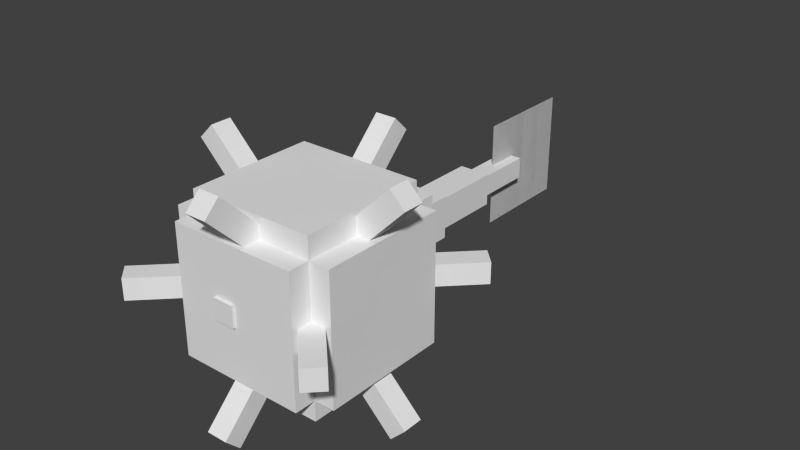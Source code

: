 # Source: guardian_guardian_elder.blend  (saved by Blender 2.76.0; exported with 4.5.12 LTS)
import bpy
from mathutils import Matrix  # noqa: F401  (used for matrix-valued properties, if any)

bpy.ops.wm.read_factory_settings(use_empty=True)
scene = bpy.context.scene
scene.name = 'Scene'

# ---- collections
col_collection_1 = bpy.data.collections.new('Collection 1'); scene.collection.children.link(col_collection_1)

# ---- world
world_world = bpy.data.worlds.new('World'); scene.world = world_world
world_world.color = (0.05088, 0.05088, 0.05088)
world_world.use_sun_shadow = False
world_world.sun_shadow_jitter_overblur = 0.0
world_world.cycles.sampling_method = 'MANUAL'
world_world.cycles.sample_map_resolution = 256

# ---- meshes
me_plane_001 = bpy.data.meshes.new('Plane.001')
me_plane_001.from_pydata([(5.96e-08, 1.0, -1.0), (-5.96e-08, -1.0, -1.0), (5.96e-08, 1.0, 1.0), (-5.96e-08, -1.0, 1.0)], [], [(0, 2, 3, 1)])
_uv = me_plane_001.uv_layers.new(name='UVMap')
_uv.uv.foreach_set('vector', [0.3906, 0.4219, 0.3906, 0.5625, 0.5312, 0.5625, 0.5312, 0.4219])
me_plane_001.use_remesh_preserve_volume = False
me_plane_001.use_remesh_preserve_attributes = False
me_plane_001.use_mirror_vertex_groups = False
me_plane_001.update()
me_plane = bpy.data.meshes.new('Plane')
me_plane.from_pydata([(5.96e-08, 1.0, -1.0), (-5.96e-08, -1.0, -1.0), (5.96e-08, 1.0, 1.0), (-5.96e-08, -1.0, 1.0)], [], [(0, 1, 3, 2)])
_uv = me_plane.uv_layers.new(name='UVMap')
_uv.uv.foreach_set('vector', [0.3906, 0.4219, 0.5312, 0.4219, 0.5312, 0.5625, 0.3906, 0.5625])
me_plane.use_remesh_preserve_volume = False
me_plane.use_remesh_preserve_attributes = False
me_plane.use_mirror_vertex_groups = False
me_plane.update()
me_cube_020 = bpy.data.meshes.new('Cube.020')
me_cube_020.from_pydata([(-1.0, -1.0, -1.0), (-1.0, -1.0, 1.0), (-1.0, 1.0, -1.0), (-1.0, 1.0, 1.0), (1.0, -1.0, -1.0), (1.0, -1.0, 1.0), (1.0, 1.0, -1.0), (1.0, 1.0, 1.0)], [], [(0, 1, 3, 2), (2, 3, 7, 6), (6, 7, 5, 4), (4, 5, 1, 0), (2, 6, 4, 0), (7, 3, 1, 5)])
_uv = me_cube_020.uv_layers.new(name='UVMap')
_uv.uv.foreach_set('vector', [0.03125, 0.8281, 0.03125, 0.9688, 0.0, 0.9688, 0.0, 0.8281, 0.125, 0.8281, 0.125, 0.9688, 0.09375, 0.9688, 0.09375, 0.8281, 0.09375, 0.8281, 0.09375, 0.9688, 0.0625, 0.9688, 0.0625, 0.8281, 0.0625, 0.8281, 0.0625, 0.9688, 0.03125, 0.9688, 0.03125, 0.8281, 0.09375, 1.0, 0.0625, 1.0, 0.0625, 0.9688, 0.09375, 0.9688, 0.0625, 1.0, 0.03125, 1.0, 0.03125, 0.9688, 0.0625, 0.9688])
me_cube_020.use_remesh_preserve_volume = False
me_cube_020.use_remesh_preserve_attributes = False
me_cube_020.use_mirror_vertex_groups = False
me_cube_020.update()
me_cube_019 = bpy.data.meshes.new('Cube.019')
me_cube_019.from_pydata([(-1.0, -1.0, -1.0), (-1.0, -1.0, 1.0), (-1.0, 1.0, -1.0), (-1.0, 1.0, 1.0), (1.0, -1.0, -1.0), (1.0, -1.0, 1.0), (1.0, 1.0, -1.0), (1.0, 1.0, 1.0)], [], [(0, 1, 3, 2), (2, 3, 7, 6), (6, 7, 5, 4), (4, 5, 1, 0), (2, 6, 4, 0), (7, 3, 1, 5)])
_uv = me_cube_019.uv_layers.new(name='UVMap')
_uv.uv.foreach_set('vector', [0.03125, 0.8281, 0.03125, 0.9688, 0.0, 0.9688, 0.0, 0.8281, 0.125, 0.8281, 0.125, 0.9688, 0.09375, 0.9688, 0.09375, 0.8281, 0.09375, 0.8281, 0.09375, 0.9688, 0.0625, 0.9688, 0.0625, 0.8281, 0.0625, 0.8281, 0.0625, 0.9688, 0.03125, 0.9688, 0.03125, 0.8281, 0.09375, 1.0, 0.0625, 1.0, 0.0625, 0.9688, 0.09375, 0.9688, 0.0625, 1.0, 0.03125, 1.0, 0.03125, 0.9688, 0.0625, 0.9688])
me_cube_019.use_remesh_preserve_volume = False
me_cube_019.use_remesh_preserve_attributes = False
me_cube_019.use_mirror_vertex_groups = False
me_cube_019.update()
me_cube_018 = bpy.data.meshes.new('Cube.018')
me_cube_018.from_pydata([(-1.0, -1.0, -1.0), (-1.0, -1.0, 1.0), (-1.0, 1.0, -1.0), (-1.0, 1.0, 1.0), (1.0, -1.0, -1.0), (1.0, -1.0, 1.0), (1.0, 1.0, -1.0), (1.0, 1.0, 1.0)], [], [(0, 1, 3, 2), (2, 3, 7, 6), (6, 7, 5, 4), (4, 5, 1, 0), (2, 6, 4, 0), (7, 3, 1, 5)])
_uv = me_cube_018.uv_layers.new(name='UVMap')
_uv.uv.foreach_set('vector', [0.03125, 0.8281, 0.03125, 0.9688, 0.0, 0.9688, 0.0, 0.8281, 0.125, 0.8281, 0.125, 0.9688, 0.09375, 0.9688, 0.09375, 0.8281, 0.09375, 0.8281, 0.09375, 0.9688, 0.0625, 0.9688, 0.0625, 0.8281, 0.0625, 0.8281, 0.0625, 0.9688, 0.03125, 0.9688, 0.03125, 0.8281, 0.09375, 1.0, 0.0625, 1.0, 0.0625, 0.9688, 0.09375, 0.9688, 0.0625, 1.0, 0.03125, 1.0, 0.03125, 0.9688, 0.0625, 0.9688])
me_cube_018.use_remesh_preserve_volume = False
me_cube_018.use_remesh_preserve_attributes = False
me_cube_018.use_mirror_vertex_groups = False
me_cube_018.update()
me_cube_017 = bpy.data.meshes.new('Cube.017')
me_cube_017.from_pydata([(-1.0, -1.0, -1.0), (-1.0, -1.0, 1.0), (-1.0, 1.0, -1.0), (-1.0, 1.0, 1.0), (1.0, -1.0, -1.0), (1.0, -1.0, 1.0), (1.0, 1.0, -1.0), (1.0, 1.0, 1.0)], [], [(0, 1, 3, 2), (2, 3, 7, 6), (6, 7, 5, 4), (4, 5, 1, 0), (2, 6, 4, 0), (7, 3, 1, 5)])
_uv = me_cube_017.uv_layers.new(name='UVMap')
_uv.uv.foreach_set('vector', [0.03125, 0.8281, 0.03125, 0.9688, 0.0, 0.9688, 0.0, 0.8281, 0.125, 0.8281, 0.125, 0.9688, 0.09375, 0.9688, 0.09375, 0.8281, 0.09375, 0.8281, 0.09375, 0.9688, 0.0625, 0.9688, 0.0625, 0.8281, 0.0625, 0.8281, 0.0625, 0.9688, 0.03125, 0.9688, 0.03125, 0.8281, 0.09375, 1.0, 0.0625, 1.0, 0.0625, 0.9688, 0.09375, 0.9688, 0.0625, 1.0, 0.03125, 1.0, 0.03125, 0.9688, 0.0625, 0.9688])
me_cube_017.use_remesh_preserve_volume = False
me_cube_017.use_remesh_preserve_attributes = False
me_cube_017.use_mirror_vertex_groups = False
me_cube_017.update()
me_cube_016 = bpy.data.meshes.new('Cube.016')
me_cube_016.from_pydata([(-1.0, -1.0, -1.0), (-1.0, -1.0, 1.0), (-1.0, 1.0, -1.0), (-1.0, 1.0, 1.0), (1.0, -1.0, -1.0), (1.0, -1.0, 1.0), (1.0, 1.0, -1.0), (1.0, 1.0, 1.0)], [], [(0, 1, 3, 2), (2, 3, 7, 6), (6, 7, 5, 4), (4, 5, 1, 0), (2, 6, 4, 0), (7, 3, 1, 5)])
_uv = me_cube_016.uv_layers.new(name='UVMap')
_uv.uv.foreach_set('vector', [0.03125, 0.8281, 0.03125, 0.9688, 0.0, 0.9688, 0.0, 0.8281, 0.125, 0.8281, 0.125, 0.9688, 0.09375, 0.9688, 0.09375, 0.8281, 0.09375, 0.8281, 0.09375, 0.9688, 0.0625, 0.9688, 0.0625, 0.8281, 0.0625, 0.8281, 0.0625, 0.9688, 0.03125, 0.9688, 0.03125, 0.8281, 0.09375, 1.0, 0.0625, 1.0, 0.0625, 0.9688, 0.09375, 0.9688, 0.0625, 1.0, 0.03125, 1.0, 0.03125, 0.9688, 0.0625, 0.9688])
me_cube_016.use_remesh_preserve_volume = False
me_cube_016.use_remesh_preserve_attributes = False
me_cube_016.use_mirror_vertex_groups = False
me_cube_016.update()
me_cube_015 = bpy.data.meshes.new('Cube.015')
me_cube_015.from_pydata([(-1.0, -1.0, -1.0), (-1.0, -1.0, 1.0), (-1.0, 1.0, -1.0), (-1.0, 1.0, 1.0), (1.0, -1.0, -1.0), (1.0, -1.0, 1.0), (1.0, 1.0, -1.0), (1.0, 1.0, 1.0)], [], [(0, 1, 3, 2), (2, 3, 7, 6), (6, 7, 5, 4), (4, 5, 1, 0), (2, 6, 4, 0), (7, 3, 1, 5)])
_uv = me_cube_015.uv_layers.new(name='UVMap')
_uv.uv.foreach_set('vector', [0.03125, 0.8281, 0.03125, 0.9688, 0.0, 0.9688, 0.0, 0.8281, 0.125, 0.8281, 0.125, 0.9688, 0.09375, 0.9688, 0.09375, 0.8281, 0.09375, 0.8281, 0.09375, 0.9688, 0.0625, 0.9688, 0.0625, 0.8281, 0.0625, 0.8281, 0.0625, 0.9688, 0.03125, 0.9688, 0.03125, 0.8281, 0.09375, 1.0, 0.0625, 1.0, 0.0625, 0.9688, 0.09375, 0.9688, 0.0625, 1.0, 0.03125, 1.0, 0.03125, 0.9688, 0.0625, 0.9688])
me_cube_015.use_remesh_preserve_volume = False
me_cube_015.use_remesh_preserve_attributes = False
me_cube_015.use_mirror_vertex_groups = False
me_cube_015.update()
me_cube_014 = bpy.data.meshes.new('Cube.014')
me_cube_014.from_pydata([(-1.0, -1.0, -1.0), (-1.0, -1.0, 1.0), (-1.0, 1.0, -1.0), (-1.0, 1.0, 1.0), (1.0, -1.0, -1.0), (1.0, -1.0, 1.0), (1.0, 1.0, -1.0), (1.0, 1.0, 1.0)], [], [(0, 1, 3, 2), (2, 3, 7, 6), (6, 7, 5, 4), (4, 5, 1, 0), (2, 6, 4, 0), (7, 3, 1, 5)])
_uv = me_cube_014.uv_layers.new(name='UVMap')
_uv.uv.foreach_set('vector', [0.03125, 0.8281, 0.03125, 0.9688, 0.0, 0.9688, 0.0, 0.8281, 0.125, 0.8281, 0.125, 0.9688, 0.09375, 0.9688, 0.09375, 0.8281, 0.09375, 0.8281, 0.09375, 0.9688, 0.0625, 0.9688, 0.0625, 0.8281, 0.0625, 0.8281, 0.0625, 0.9688, 0.03125, 0.9688, 0.03125, 0.8281, 0.09375, 1.0, 0.0625, 1.0, 0.0625, 0.9688, 0.09375, 0.9688, 0.0625, 1.0, 0.03125, 1.0, 0.03125, 0.9688, 0.0625, 0.9688])
me_cube_014.use_remesh_preserve_volume = False
me_cube_014.use_remesh_preserve_attributes = False
me_cube_014.use_mirror_vertex_groups = False
me_cube_014.update()
me_cube_013 = bpy.data.meshes.new('Cube.013')
me_cube_013.from_pydata([(-1.0, -1.0, -1.0), (-1.0, -1.0, 1.0), (-1.0, 1.0, -1.0), (-1.0, 1.0, 1.0), (1.0, -1.0, -1.0), (1.0, -1.0, 1.0), (1.0, 1.0, -1.0), (1.0, 1.0, 1.0)], [], [(0, 1, 3, 2), (2, 3, 7, 6), (6, 7, 5, 4), (4, 5, 1, 0), (2, 6, 4, 0), (7, 3, 1, 5)])
_uv = me_cube_013.uv_layers.new(name='UVMap')
_uv.uv.foreach_set('vector', [0.03125, 0.8281, 0.03125, 0.9688, 0.0, 0.9688, 0.0, 0.8281, 0.125, 0.8281, 0.125, 0.9688, 0.09375, 0.9688, 0.09375, 0.8281, 0.09375, 0.8281, 0.09375, 0.9688, 0.0625, 0.9688, 0.0625, 0.8281, 0.0625, 0.8281, 0.0625, 0.9688, 0.03125, 0.9688, 0.03125, 0.8281, 0.09375, 1.0, 0.0625, 1.0, 0.0625, 0.9688, 0.09375, 0.9688, 0.0625, 1.0, 0.03125, 1.0, 0.03125, 0.9688, 0.0625, 0.9688])
me_cube_013.use_remesh_preserve_volume = False
me_cube_013.use_remesh_preserve_attributes = False
me_cube_013.use_mirror_vertex_groups = False
me_cube_013.update()
me_cube_012 = bpy.data.meshes.new('Cube.012')
me_cube_012.from_pydata([(-1.0, -1.0, -1.0), (-1.0, -1.0, 1.0), (-1.0, 1.0, -1.0), (-1.0, 1.0, 1.0), (1.0, -1.0, -1.0), (1.0, -1.0, 1.0), (1.0, 1.0, -1.0), (1.0, 1.0, 1.0)], [], [(0, 1, 3, 2), (2, 3, 7, 6), (6, 7, 5, 4), (4, 5, 1, 0), (2, 6, 4, 0), (7, 3, 1, 5)])
_uv = me_cube_012.uv_layers.new(name='UVMap')
_uv.uv.foreach_set('vector', [0.03125, 0.8281, 0.03125, 0.9688, 0.0, 0.9688, 0.0, 0.8281, 0.125, 0.8281, 0.125, 0.9688, 0.09375, 0.9688, 0.09375, 0.8281, 0.09375, 0.8281, 0.09375, 0.9688, 0.0625, 0.9688, 0.0625, 0.8281, 0.0625, 0.8281, 0.0625, 0.9688, 0.03125, 0.9688, 0.03125, 0.8281, 0.09375, 1.0, 0.0625, 1.0, 0.0625, 0.9688, 0.09375, 0.9688, 0.0625, 1.0, 0.03125, 1.0, 0.03125, 0.9688, 0.0625, 0.9688])
me_cube_012.use_remesh_preserve_volume = False
me_cube_012.use_remesh_preserve_attributes = False
me_cube_012.use_mirror_vertex_groups = False
me_cube_012.update()
me_cube_011 = bpy.data.meshes.new('Cube.011')
me_cube_011.from_pydata([(-1.0, -1.0, -1.0), (-1.0, -1.0, 1.0), (-1.0, 1.0, -1.0), (-1.0, 1.0, 1.0), (1.0, -1.0, -1.0), (1.0, -1.0, 1.0), (1.0, 1.0, -1.0), (1.0, 1.0, 1.0)], [], [(0, 1, 3, 2), (2, 3, 7, 6), (6, 7, 5, 4), (4, 5, 1, 0), (2, 6, 4, 0), (7, 3, 1, 5)])
_uv = me_cube_011.uv_layers.new(name='UVMap')
_uv.uv.foreach_set('vector', [0.03125, 0.8281, 0.03125, 0.9688, 0.0, 0.9688, 0.0, 0.8281, 0.125, 0.8281, 0.125, 0.9688, 0.09375, 0.9688, 0.09375, 0.8281, 0.09375, 0.8281, 0.09375, 0.9688, 0.0625, 0.9688, 0.0625, 0.8281, 0.0625, 0.8281, 0.0625, 0.9688, 0.03125, 0.9688, 0.03125, 0.8281, 0.09375, 1.0, 0.0625, 1.0, 0.0625, 0.9688, 0.09375, 0.9688, 0.0625, 1.0, 0.03125, 1.0, 0.03125, 0.9688, 0.0625, 0.9688])
me_cube_011.use_remesh_preserve_volume = False
me_cube_011.use_remesh_preserve_attributes = False
me_cube_011.use_mirror_vertex_groups = False
me_cube_011.update()
me_cube_010 = bpy.data.meshes.new('Cube.010')
me_cube_010.from_pydata([(-1.0, -1.0, -1.0), (-1.0, -1.0, 1.0), (-1.0, 1.0, -1.0), (-1.0, 1.0, 1.0), (1.0, -1.0, -1.0), (1.0, -1.0, 1.0), (1.0, 1.0, -1.0), (1.0, 1.0, 1.0)], [], [(0, 1, 3, 2), (2, 3, 7, 6), (6, 7, 5, 4), (4, 5, 1, 0), (2, 6, 4, 0), (7, 3, 1, 5)])
_uv = me_cube_010.uv_layers.new(name='UVMap')
_uv.uv.foreach_set('vector', [0.03125, 0.8281, 0.03125, 0.9688, 0.0, 0.9688, 0.0, 0.8281, 0.125, 0.8281, 0.125, 0.9688, 0.09375, 0.9688, 0.09375, 0.8281, 0.09375, 0.8281, 0.09375, 0.9688, 0.0625, 0.9688, 0.0625, 0.8281, 0.0625, 0.8281, 0.0625, 0.9688, 0.03125, 0.9688, 0.03125, 0.8281, 0.09375, 1.0, 0.0625, 1.0, 0.0625, 0.9688, 0.09375, 0.9688, 0.0625, 1.0, 0.03125, 1.0, 0.03125, 0.9688, 0.0625, 0.9688])
me_cube_010.use_remesh_preserve_volume = False
me_cube_010.use_remesh_preserve_attributes = False
me_cube_010.use_mirror_vertex_groups = False
me_cube_010.update()
me_cube_009 = bpy.data.meshes.new('Cube.009')
me_cube_009.from_pydata([(-1.0, -1.0, -1.0), (-1.0, -1.0, 1.0), (-1.0, 1.0, -1.0), (-1.0, 1.0, 1.0), (1.0, -1.0, -1.0), (1.0, -1.0, 1.0), (1.0, 1.0, -1.0), (1.0, 1.0, 1.0)], [], [(0, 1, 3, 2), (2, 3, 7, 6), (6, 7, 5, 4), (4, 5, 1, 0), (2, 6, 4, 0), (7, 3, 1, 5)])
_uv = me_cube_009.uv_layers.new(name='UVMap')
_uv.uv.foreach_set('vector', [0.4375, 0.1875, 0.4375, 0.1562, 0.25, 0.1562, 0.25, 0.1875, 1.0, 0.1875, 1.0, 0.1562, 0.8125, 0.1562, 0.8125, 0.1875, 0.8125, 0.1562, 0.8125, 0.1875, 0.625, 0.1875, 0.625, 0.1562, 0.625, 0.1562, 0.625, 0.1875, 0.4375, 0.1875, 0.4375, 0.1562, 0.625, 0.375, 0.4375, 0.375, 0.4375, 0.1875, 0.625, 0.1875, 0.8125, 0.375, 0.625, 0.375, 0.625, 0.1875, 0.8125, 0.1875])
me_cube_009.use_remesh_preserve_volume = False
me_cube_009.use_remesh_preserve_attributes = False
me_cube_009.use_mirror_vertex_groups = False
me_cube_009.update()
me_cube_008 = bpy.data.meshes.new('Cube.008')
me_cube_008.from_pydata([(-1.0, -1.0, -1.0), (-1.0, -1.0, 1.0), (-1.0, 1.0, -1.0), (-1.0, 1.0, 1.0), (1.0, -1.0, -1.0), (1.0, -1.0, 1.0), (1.0, 1.0, -1.0), (1.0, 1.0, 1.0)], [], [(0, 1, 3, 2), (2, 3, 7, 6), (6, 7, 5, 4), (4, 5, 1, 0), (2, 6, 4, 0), (7, 3, 1, 5)])
_uv = me_cube_008.uv_layers.new(name='UVMap')
_uv.uv.foreach_set('vector', [0.1875, 0.375, 0.1875, 0.1875, 0.0, 0.1875, 0.0, 0.375, 0.4375, 0.375, 0.4375, 0.1875, 0.4062, 0.1875, 0.4062, 0.375, 0.4062, 0.1875, 0.4062, 0.375, 0.2188, 0.375, 0.2188, 0.1875, 0.2188, 0.1875, 0.2188, 0.375, 0.1875, 0.375, 0.1875, 0.1875, 0.25, 0.5625, 0.2188, 0.5625, 0.2188, 0.375, 0.25, 0.375, 0.2188, 0.5625, 0.1875, 0.5625, 0.1875, 0.375, 0.2188, 0.375])
me_cube_008.use_remesh_preserve_volume = False
me_cube_008.use_remesh_preserve_attributes = False
me_cube_008.use_mirror_vertex_groups = False
me_cube_008.update()
me_cube_007 = bpy.data.meshes.new('Cube.007')
me_cube_007.from_pydata([(-1.0, -1.0, -1.0), (-1.0, -1.0, 1.0), (-1.0, 1.0, -1.0), (-1.0, 1.0, 1.0), (1.0, -1.0, -1.0), (1.0, -1.0, 1.0), (1.0, 1.0, -1.0), (1.0, 1.0, 1.0)], [], [(0, 1, 3, 2), (2, 3, 7, 6), (6, 7, 5, 4), (4, 5, 1, 0), (2, 6, 4, 0), (7, 3, 1, 5)])
_uv = me_cube_007.uv_layers.new(name='UVMap')
_uv.uv.foreach_set('vector', [0.1094, 0.0, 0.1094, 0.04688, 0.0, 0.04688, 0.0, 0.0, 0.3125, 0.0, 0.3125, 0.04688, 0.2656, 0.04688, 0.2656, 0.0, 0.2656, 0.0, 0.2656, 0.04688, 0.1562, 0.04688, 0.1562, 0.0, 0.1562, 0.0, 0.1562, 0.04688, 0.1094, 0.04688, 0.1094, 0.0, 0.2031, 0.1562, 0.1562, 0.1562, 0.1562, 0.04688, 0.2031, 0.04688, 0.1562, 0.1562, 0.1094, 0.1562, 0.1094, 0.04688, 0.1562, 0.04688])
me_cube_007.use_remesh_preserve_volume = False
me_cube_007.use_remesh_preserve_attributes = False
me_cube_007.use_mirror_vertex_groups = False
me_cube_007.update()
me_cube_006 = bpy.data.meshes.new('Cube.006')
me_cube_006.from_pydata([(-1.0, -1.0, -1.0), (-1.0, -1.0, 1.0), (-1.0, 1.0, -1.0), (-1.0, 1.0, 1.0), (1.0, -1.0, -1.0), (1.0, -1.0, 1.0), (1.0, 1.0, -1.0), (1.0, 1.0, 1.0)], [], [(0, 1, 3, 2), (2, 3, 7, 6), (6, 7, 5, 4), (4, 5, 1, 0), (2, 6, 4, 0), (7, 3, 1, 5)])
_uv = me_cube_006.uv_layers.new(name='UVMap')
_uv.uv.foreach_set('vector', [0.4375, 0.1562, 0.4375, 0.1875, 0.25, 0.1875, 0.25, 0.1562, 1.0, 0.1562, 1.0, 0.1875, 0.8125, 0.1875, 0.8125, 0.1562, 0.8125, 0.1562, 0.8125, 0.1875, 0.625, 0.1875, 0.625, 0.1562, 0.625, 0.1562, 0.625, 0.1875, 0.4375, 0.1875, 0.4375, 0.1562, 0.8125, 0.375, 0.625, 0.375, 0.625, 0.1875, 0.8125, 0.1875, 0.625, 0.375, 0.4375, 0.375, 0.4375, 0.1875, 0.625, 0.1875])
me_cube_006.use_remesh_preserve_volume = False
me_cube_006.use_remesh_preserve_attributes = False
me_cube_006.use_mirror_vertex_groups = False
me_cube_006.update()
me_cube_005 = bpy.data.meshes.new('Cube.005')
me_cube_005.from_pydata([(-1.0, -1.0, -1.0), (-1.0, -1.0, 1.0), (-1.0, 1.0, -1.0), (-1.0, 1.0, 1.0), (1.0, -1.0, -1.0), (1.0, -1.0, 1.0), (1.0, 1.0, -1.0), (1.0, 1.0, 1.0)], [], [(0, 1, 3, 2), (2, 3, 7, 6), (6, 7, 5, 4), (4, 5, 1, 0), (2, 6, 4, 0), (7, 3, 1, 5)])
_uv = me_cube_005.uv_layers.new(name='UVMap')
_uv.uv.foreach_set('vector', [0.7344, 0.375, 0.7344, 0.4062, 0.6406, 0.4062, 0.6406, 0.375, 0.8906, 0.375, 0.8906, 0.4062, 0.8594, 0.4062, 0.8594, 0.375, 0.8594, 0.375, 0.8594, 0.4062, 0.7656, 0.4062, 0.7656, 0.375, 0.7656, 0.375, 0.7656, 0.4062, 0.7344, 0.4062, 0.7344, 0.375, 0.7969, 0.5, 0.7656, 0.5, 0.7656, 0.4062, 0.7969, 0.4062, 0.7656, 0.5, 0.7344, 0.5, 0.7344, 0.4062, 0.7656, 0.4062])
me_cube_005.use_remesh_preserve_volume = False
me_cube_005.use_remesh_preserve_attributes = False
me_cube_005.use_mirror_vertex_groups = False
me_cube_005.update()
me_cube_004 = bpy.data.meshes.new('Cube.004')
me_cube_004.from_pydata([(-1.0, -1.0, -1.0), (-1.0, -1.0, 1.0), (-1.0, 1.0, -1.0), (-1.0, 1.0, 1.0), (1.0, -1.0, -1.0), (1.0, -1.0, 1.0), (1.0, 1.0, -1.0), (1.0, 1.0, 1.0)], [], [(0, 1, 3, 2), (2, 3, 7, 6), (6, 7, 5, 4), (4, 5, 1, 0), (2, 6, 4, 0), (7, 3, 1, 5)])
_uv = me_cube_004.uv_layers.new(name='UVMap')
_uv.uv.foreach_set('vector', [0.1875, 0.1875, 0.1875, 0.375, 0.0, 0.375, 0.0, 0.1875, 0.4375, 0.1875, 0.4375, 0.375, 0.4062, 0.375, 0.4062, 0.1875, 0.4062, 0.1875, 0.4062, 0.375, 0.2188, 0.375, 0.2188, 0.1875, 0.2188, 0.1875, 0.2188, 0.375, 0.1875, 0.375, 0.1875, 0.1875, 0.25, 0.5625, 0.2188, 0.5625, 0.2188, 0.375, 0.25, 0.375, 0.2188, 0.5625, 0.1875, 0.5625, 0.1875, 0.375, 0.2188, 0.375])
me_cube_004.use_remesh_preserve_volume = False
me_cube_004.use_remesh_preserve_attributes = False
me_cube_004.use_mirror_vertex_groups = False
me_cube_004.update()
me_cube_003 = bpy.data.meshes.new('Cube.003')
me_cube_003.from_pydata([(-1.0, -1.0, -1.0), (-1.0, -1.0, 1.0), (-1.0, 1.0, -1.0), (-1.0, 1.0, 1.0), (1.0, -1.0, -1.0), (1.0, -1.0, 1.0), (1.0, 1.0, -1.0), (1.0, 1.0, 1.0)], [], [(0, 1, 3, 2), (2, 3, 7, 6), (6, 7, 5, 4), (4, 5, 1, 0), (2, 6, 4, 0), (7, 3, 1, 5)])
_uv = me_cube_003.uv_layers.new(name='UVMap')
_uv.uv.foreach_set('vector', [0.75, 0.8125, 0.75, 0.875, 0.625, 0.875, 0.625, 0.8125, 1.0, 0.8125, 1.0, 0.875, 0.9375, 0.875, 0.9375, 0.8125, 0.9375, 0.8125, 0.9375, 0.875, 0.8125, 0.875, 0.8125, 0.8125, 0.8125, 0.8125, 0.8125, 0.875, 0.75, 0.875, 0.75, 0.8125, 0.875, 1.0, 0.8125, 1.0, 0.8125, 0.875, 0.875, 0.875, 0.8125, 1.0, 0.75, 1.0, 0.75, 0.875, 0.8125, 0.875])
me_cube_003.use_remesh_preserve_volume = False
me_cube_003.use_remesh_preserve_attributes = False
me_cube_003.use_mirror_vertex_groups = False
me_cube_003.update()
me_cube_002 = bpy.data.meshes.new('Cube.002')
me_cube_002.from_pydata([(-1.0, -1.0, -1.0), (-1.0, -1.0, 1.0), (-1.0, 1.0, -1.0), (-1.0, 1.0, 1.0), (1.0, -1.0, -1.0), (1.0, -1.0, 1.0), (1.0, 1.0, -1.0), (1.0, 1.0, 1.0)], [], [(0, 1, 3, 2), (2, 3, 7, 6), (6, 7, 5, 4), (4, 5, 1, 0), (2, 6, 4, 0), (7, 3, 1, 5)])
_uv = me_cube_002.uv_layers.new(name='UVMap')
_uv.uv.foreach_set('vector', [0.25, 0.5625, 0.25, 0.75, 0.0, 0.75, 0.0, 0.5625, 0.875, 0.5625, 0.875, 0.75, 0.6875, 0.75, 0.6875, 0.5625, 0.6875, 0.5625, 0.6875, 0.75, 0.4375, 0.75, 0.4375, 0.5625, 0.4375, 0.5625, 0.4375, 0.75, 0.25, 0.75, 0.25, 0.5625, 0.625, 1.0, 0.4375, 1.0, 0.4375, 0.75, 0.625, 0.75, 0.4375, 1.0, 0.25, 1.0, 0.25, 0.75, 0.4375, 0.75])
me_cube_002.use_remesh_preserve_volume = False
me_cube_002.use_remesh_preserve_attributes = False
me_cube_002.use_mirror_vertex_groups = False
me_cube_002.update()
me_cube_001 = bpy.data.meshes.new('Cube.001')
me_cube_001.from_pydata([(-1.0, -1.0, -1.0), (-1.0, -1.0, 1.0), (-1.0, 1.0, -1.0), (-1.0, 1.0, 1.0), (1.0, -1.0, -1.0), (1.0, -1.0, 1.0), (1.0, 1.0, -1.0), (1.0, 1.0, 1.0)], [], [(0, 1, 3, 2), (2, 3, 7, 6), (6, 7, 5, 4), (4, 5, 1, 0), (2, 6, 4, 0), (7, 3, 1, 5)])
_uv = me_cube_001.uv_layers.new(name='UVMap')
_uv.uv.foreach_set('vector', [0.1406, 0.9531, 0.1406, 0.9844, 0.125, 0.9844, 0.125, 0.9531, 0.2188, 0.9531, 0.2188, 0.9844, 0.1875, 0.9844, 0.1875, 0.9531, 0.1875, 0.9531, 0.1875, 0.9844, 0.1719, 0.9844, 0.1719, 0.9531, 0.1719, 0.9531, 0.1719, 0.9844, 0.1406, 0.9844, 0.1406, 0.9531, 0.1719, 0.9844, 0.2031, 0.9844, 0.2031, 1.0, 0.1719, 1.0, 0.1406, 0.9844, 0.1719, 0.9844, 0.1719, 1.0, 0.1406, 1.0])
me_cube_001.use_remesh_preserve_volume = False
me_cube_001.use_remesh_preserve_attributes = False
me_cube_001.use_mirror_vertex_groups = False
me_cube_001.update()
me_cube = bpy.data.meshes.new('Cube')
me_cube.from_pydata([(-1.0, -1.0, -1.0), (-1.0, -1.0, 1.0), (-1.0, 1.0, -1.0), (-1.0, 1.0, 1.0), (1.0, -1.0, -1.0), (1.0, -1.0, 1.0), (1.0, 1.0, -1.0), (1.0, 1.0, 1.0)], [], [(0, 1, 3, 2), (2, 3, 7, 6), (6, 7, 5, 4), (4, 5, 1, 0), (2, 6, 4, 0), (7, 3, 1, 5)])
_uv = me_cube.uv_layers.new(name='UVMap')
_uv.uv.foreach_set('vector', [0.03125, 0.8281, 0.03125, 0.9688, 0.0, 0.9688, 0.0, 0.8281, 0.125, 0.8281, 0.125, 0.9688, 0.09375, 0.9688, 0.09375, 0.8281, 0.09375, 0.8281, 0.09375, 0.9688, 0.0625, 0.9688, 0.0625, 0.8281, 0.0625, 0.8281, 0.0625, 0.9688, 0.03125, 0.9688, 0.03125, 0.8281, 0.09375, 1.0, 0.0625, 1.0, 0.0625, 0.9688, 0.09375, 0.9688, 0.0625, 1.0, 0.03125, 1.0, 0.03125, 0.9688, 0.0625, 0.9688])
me_cube.use_remesh_preserve_volume = False
me_cube.use_remesh_preserve_attributes = False
me_cube.use_mirror_vertex_groups = False
me_cube.update()
arm_armature = bpy.data.armatures.new('Armature')  # bones are not reproduced

# ---- objects
ob_armature = bpy.data.objects.new('Armature', arm_armature)
ob_plane_001 = bpy.data.objects.new('Plane.001', me_plane_001)
ob_plane = bpy.data.objects.new('Plane', me_plane)
ob_cube_020 = bpy.data.objects.new('Cube.020', me_cube_020)
ob_cube_019 = bpy.data.objects.new('Cube.019', me_cube_019)
ob_cube_018 = bpy.data.objects.new('Cube.018', me_cube_018)
ob_cube_017 = bpy.data.objects.new('Cube.017', me_cube_017)
ob_cube_016 = bpy.data.objects.new('Cube.016', me_cube_016)
ob_cube_015 = bpy.data.objects.new('Cube.015', me_cube_015)
ob_cube_014 = bpy.data.objects.new('Cube.014', me_cube_014)
ob_cube_013 = bpy.data.objects.new('Cube.013', me_cube_013)
ob_cube_012 = bpy.data.objects.new('Cube.012', me_cube_012)
ob_cube_011 = bpy.data.objects.new('Cube.011', me_cube_011)
ob_cube_010 = bpy.data.objects.new('Cube.010', me_cube_010)
ob_cube_009 = bpy.data.objects.new('Cube.009', me_cube_009)
ob_cube_008 = bpy.data.objects.new('Cube.008', me_cube_008)
ob_cube_007 = bpy.data.objects.new('Cube.007', me_cube_007)
ob_cube_006 = bpy.data.objects.new('Cube.006', me_cube_006)
ob_cube_005 = bpy.data.objects.new('Cube.005', me_cube_005)
ob_cube_004 = bpy.data.objects.new('Cube.004', me_cube_004)
ob_cube_003 = bpy.data.objects.new('Cube.003', me_cube_003)
ob_cube_002 = bpy.data.objects.new('Cube.002', me_cube_002)
ob_cube_001 = bpy.data.objects.new('Cube.001', me_cube_001)
ob_cube = bpy.data.objects.new('Cube', me_cube)

# ---- transforms, parenting, visibility, modifiers, constraints
ob_armature.location = (-1.331e-11, 1.596, 2.254)
ob_armature.rotation_euler = (1.571, 2.22e-16, 2.22e-16)
ob_armature.show_in_front = True
ob_armature.lineart.crease_threshold = 0.0
ob_plane_001.parent = ob_armature
ob_plane_001.matrix_parent_inverse = Matrix(((1.0, 2.22e-16, -2.22e-16, 1.331e-11), (2.22e-16, 0.0, 1.0, -2.254), (2.22e-16, -1.0, 0.0, 1.596), (0.0, 0.0, 0.0, 1.0)))
ob_plane_001.location = (7.648e-12, 5.956, 2.255)
ob_plane_001.lineart.crease_threshold = 0.0
_vg = ob_plane_001.vertex_groups.new(name='body')
_vg = ob_plane_001.vertex_groups.new(name='midle.left.upper.horn')
_vg = ob_plane_001.vertex_groups.new(name='midle.right.upper.horn')
_vg = ob_plane_001.vertex_groups.new(name='front.rigth.horn')
_vg = ob_plane_001.vertex_groups.new(name='front.left.horn')
_vg = ob_plane_001.vertex_groups.new(name='front.upper.horn')
_vg = ob_plane_001.vertex_groups.new(name='front.low.horn')
_vg = ob_plane_001.vertex_groups.new(name='back.low.horn')
_vg = ob_plane_001.vertex_groups.new(name='back.left.horn')
_vg = ob_plane_001.vertex_groups.new(name='back.right.horn')
_vg = ob_plane_001.vertex_groups.new(name='back.upper.horn')
_vg = ob_plane_001.vertex_groups.new(name='midle.left.low.horn')
_vg = ob_plane_001.vertex_groups.new(name='midle.right.low.horn')
_vg = ob_plane_001.vertex_groups.new(name='eye')
_vg = ob_plane_001.vertex_groups.new(name='tail1')
_vg = ob_plane_001.vertex_groups.new(name='tail2')
_vg = ob_plane_001.vertex_groups.new(name='tail3')
_vg.add([0, 1, 2, 3], 1.0, 'REPLACE')
_m = ob_plane_001.modifiers.new('Armature', 'ARMATURE')
_m.object = ob_armature
ob_plane.parent = ob_armature
ob_plane.matrix_parent_inverse = Matrix(((1.0, 2.22e-16, -2.22e-16, 1.331e-11), (2.22e-16, 0.0, 1.0, -2.254), (2.22e-16, -1.0, 0.0, 1.596), (0.0, 0.0, 0.0, 1.0)))
ob_plane.location = (7.648e-12, 5.956, 2.255)
ob_plane.lineart.crease_threshold = 0.0
_vg = ob_plane.vertex_groups.new(name='body')
_vg = ob_plane.vertex_groups.new(name='midle.left.upper.horn')
_vg = ob_plane.vertex_groups.new(name='midle.right.upper.horn')
_vg = ob_plane.vertex_groups.new(name='front.rigth.horn')
_vg = ob_plane.vertex_groups.new(name='front.left.horn')
_vg = ob_plane.vertex_groups.new(name='front.upper.horn')
_vg = ob_plane.vertex_groups.new(name='front.low.horn')
_vg = ob_plane.vertex_groups.new(name='back.low.horn')
_vg = ob_plane.vertex_groups.new(name='back.left.horn')
_vg = ob_plane.vertex_groups.new(name='back.right.horn')
_vg = ob_plane.vertex_groups.new(name='back.upper.horn')
_vg = ob_plane.vertex_groups.new(name='midle.left.low.horn')
_vg = ob_plane.vertex_groups.new(name='midle.right.low.horn')
_vg = ob_plane.vertex_groups.new(name='eye')
_vg = ob_plane.vertex_groups.new(name='tail1')
_vg = ob_plane.vertex_groups.new(name='tail2')
_vg = ob_plane.vertex_groups.new(name='tail3')
_vg.add([0, 1, 2, 3], 1.0, 'REPLACE')
_m = ob_plane.modifiers.new('Armature', 'ARMATURE')
_m.object = ob_armature
ob_cube_020.parent = ob_armature
ob_cube_020.matrix_parent_inverse = Matrix(((1.0, 2.22e-16, -2.22e-16, 1.331e-11), (2.22e-16, 0.0, 1.0, -2.254), (2.22e-16, -1.0, 0.0, 1.596), (0.0, 0.0, 0.0, 1.0)))
ob_cube_020.location = (0.008415, 1.41, 0.8458)
ob_cube_020.rotation_euler = (5.565e-08, -14.92, -1.571)
ob_cube_020.scale = (0.2, 0.2, 0.9)
ob_cube_020.lineart.crease_threshold = 0.0
_vg = ob_cube_020.vertex_groups.new(name='body')
_vg = ob_cube_020.vertex_groups.new(name='midle.left.upper.horn')
_vg = ob_cube_020.vertex_groups.new(name='midle.right.upper.horn')
_vg = ob_cube_020.vertex_groups.new(name='front.rigth.horn')
_vg = ob_cube_020.vertex_groups.new(name='front.left.horn')
_vg = ob_cube_020.vertex_groups.new(name='front.upper.horn')
_vg = ob_cube_020.vertex_groups.new(name='front.low.horn')
_vg = ob_cube_020.vertex_groups.new(name='back.low.horn')
_vg.add([0, 1, 2, 3, 4, 5, 6, 7], 1.0, 'REPLACE')
_vg = ob_cube_020.vertex_groups.new(name='back.left.horn')
_vg = ob_cube_020.vertex_groups.new(name='back.right.horn')
_vg = ob_cube_020.vertex_groups.new(name='back.upper.horn')
_vg = ob_cube_020.vertex_groups.new(name='midle.left.low.horn')
_vg = ob_cube_020.vertex_groups.new(name='midle.right.low.horn')
_vg = ob_cube_020.vertex_groups.new(name='eye')
_vg = ob_cube_020.vertex_groups.new(name='tail1')
_vg = ob_cube_020.vertex_groups.new(name='tail2')
_vg = ob_cube_020.vertex_groups.new(name='tail3')
_m = ob_cube_020.modifiers.new('Armature', 'ARMATURE')
_m.object = ob_armature
ob_cube_019.parent = ob_armature
ob_cube_019.matrix_parent_inverse = Matrix(((1.0, 2.22e-16, -2.22e-16, 1.331e-11), (2.22e-16, 0.0, 1.0, -2.254), (2.22e-16, -1.0, 0.0, 1.596), (0.0, 0.0, 0.0, 1.0)))
ob_cube_019.location = (0.008415, -1.376, 0.8458)
ob_cube_019.rotation_euler = (-5.112e-08, -10.21, -1.571)
ob_cube_019.scale = (0.2, 0.2, 0.9)
ob_cube_019.lineart.crease_threshold = 0.0
_vg = ob_cube_019.vertex_groups.new(name='body')
_vg = ob_cube_019.vertex_groups.new(name='midle.left.upper.horn')
_vg = ob_cube_019.vertex_groups.new(name='midle.right.upper.horn')
_vg = ob_cube_019.vertex_groups.new(name='front.rigth.horn')
_vg = ob_cube_019.vertex_groups.new(name='front.left.horn')
_vg = ob_cube_019.vertex_groups.new(name='front.upper.horn')
_vg = ob_cube_019.vertex_groups.new(name='front.low.horn')
_vg.add([0, 1, 2, 3, 4, 5, 6, 7], 1.0, 'REPLACE')
_vg = ob_cube_019.vertex_groups.new(name='back.low.horn')
_vg = ob_cube_019.vertex_groups.new(name='back.left.horn')
_vg = ob_cube_019.vertex_groups.new(name='back.right.horn')
_vg = ob_cube_019.vertex_groups.new(name='back.upper.horn')
_vg = ob_cube_019.vertex_groups.new(name='midle.left.low.horn')
_vg = ob_cube_019.vertex_groups.new(name='midle.right.low.horn')
_vg = ob_cube_019.vertex_groups.new(name='eye')
_vg = ob_cube_019.vertex_groups.new(name='tail1')
_vg = ob_cube_019.vertex_groups.new(name='tail2')
_vg = ob_cube_019.vertex_groups.new(name='tail3')
_m = ob_cube_019.modifiers.new('Armature', 'ARMATURE')
_m.object = ob_armature
ob_cube_018.parent = ob_armature
ob_cube_018.matrix_parent_inverse = Matrix(((1.0, 2.22e-16, -2.22e-16, 1.331e-11), (2.22e-16, 0.0, 1.0, -2.254), (2.22e-16, -1.0, 0.0, 1.596), (0.0, 0.0, 0.0, 1.0)))
ob_cube_018.location = (-1.404, -9.708e-07, 0.8352)
ob_cube_018.rotation_euler = (-3.244e-07, 3.927, 1.344e-07)
ob_cube_018.scale = (0.2, 0.2, 0.9)
ob_cube_018.lineart.crease_threshold = 0.0
_vg = ob_cube_018.vertex_groups.new(name='body')
_vg = ob_cube_018.vertex_groups.new(name='midle.left.upper.horn')
_vg = ob_cube_018.vertex_groups.new(name='midle.right.upper.horn')
_vg = ob_cube_018.vertex_groups.new(name='front.rigth.horn')
_vg = ob_cube_018.vertex_groups.new(name='front.left.horn')
_vg = ob_cube_018.vertex_groups.new(name='front.upper.horn')
_vg = ob_cube_018.vertex_groups.new(name='front.low.horn')
_vg = ob_cube_018.vertex_groups.new(name='back.low.horn')
_vg = ob_cube_018.vertex_groups.new(name='back.left.horn')
_vg = ob_cube_018.vertex_groups.new(name='back.right.horn')
_vg = ob_cube_018.vertex_groups.new(name='back.upper.horn')
_vg = ob_cube_018.vertex_groups.new(name='midle.left.low.horn')
_vg = ob_cube_018.vertex_groups.new(name='midle.right.low.horn')
_vg.add([0, 1, 2, 3, 4, 5, 6, 7], 1.0, 'REPLACE')
_vg = ob_cube_018.vertex_groups.new(name='eye')
_vg = ob_cube_018.vertex_groups.new(name='tail1')
_vg = ob_cube_018.vertex_groups.new(name='tail2')
_vg = ob_cube_018.vertex_groups.new(name='tail3')
_m = ob_cube_018.modifiers.new('Armature', 'ARMATURE')
_m.object = ob_armature
ob_cube_017.parent = ob_armature
ob_cube_017.matrix_parent_inverse = Matrix(((1.0, 2.22e-16, -2.22e-16, 1.331e-11), (2.22e-16, 0.0, 1.0, -2.254), (2.22e-16, -1.0, 0.0, 1.596), (0.0, 0.0, 0.0, 1.0)))
ob_cube_017.location = (1.35, -9.708e-07, 0.8352)
ob_cube_017.rotation_euler = (-3.244e-07, 2.356, -1.344e-07)
ob_cube_017.scale = (0.2, 0.2, 0.9)
ob_cube_017.lineart.crease_threshold = 0.0
_vg = ob_cube_017.vertex_groups.new(name='body')
_vg = ob_cube_017.vertex_groups.new(name='midle.left.upper.horn')
_vg = ob_cube_017.vertex_groups.new(name='midle.right.upper.horn')
_vg = ob_cube_017.vertex_groups.new(name='front.rigth.horn')
_vg = ob_cube_017.vertex_groups.new(name='front.left.horn')
_vg = ob_cube_017.vertex_groups.new(name='front.upper.horn')
_vg = ob_cube_017.vertex_groups.new(name='front.low.horn')
_vg = ob_cube_017.vertex_groups.new(name='back.low.horn')
_vg = ob_cube_017.vertex_groups.new(name='back.left.horn')
_vg = ob_cube_017.vertex_groups.new(name='back.right.horn')
_vg = ob_cube_017.vertex_groups.new(name='back.upper.horn')
_vg = ob_cube_017.vertex_groups.new(name='midle.left.low.horn')
_vg.add([0, 1, 2, 3, 4, 5, 6, 7], 1.0, 'REPLACE')
_vg = ob_cube_017.vertex_groups.new(name='midle.right.low.horn')
_vg = ob_cube_017.vertex_groups.new(name='eye')
_vg = ob_cube_017.vertex_groups.new(name='tail1')
_vg = ob_cube_017.vertex_groups.new(name='tail2')
_vg = ob_cube_017.vertex_groups.new(name='tail3')
_m = ob_cube_017.modifiers.new('Armature', 'ARMATURE')
_m.object = ob_armature
ob_cube_016.parent = ob_armature
ob_cube_016.matrix_parent_inverse = Matrix(((1.0, 2.22e-16, -2.22e-16, 1.331e-11), (2.22e-16, 0.0, 1.0, -2.254), (2.22e-16, -1.0, 0.0, 1.596), (0.0, 0.0, 0.0, 1.0)))
ob_cube_016.location = (-1.409, -1.404, 2.262)
ob_cube_016.rotation_euler = (2.356, 1.571, 0.0)
ob_cube_016.scale = (0.2, 0.2, 0.9)
ob_cube_016.lineart.crease_threshold = 0.0
_vg = ob_cube_016.vertex_groups.new(name='body')
_vg = ob_cube_016.vertex_groups.new(name='midle.left.upper.horn')
_vg = ob_cube_016.vertex_groups.new(name='midle.right.upper.horn')
_vg = ob_cube_016.vertex_groups.new(name='front.rigth.horn')
_vg.add([0, 1, 2, 3, 4, 5, 6, 7], 1.0, 'REPLACE')
_vg = ob_cube_016.vertex_groups.new(name='front.left.horn')
_vg = ob_cube_016.vertex_groups.new(name='front.upper.horn')
_vg = ob_cube_016.vertex_groups.new(name='front.low.horn')
_vg = ob_cube_016.vertex_groups.new(name='back.low.horn')
_vg = ob_cube_016.vertex_groups.new(name='back.left.horn')
_vg = ob_cube_016.vertex_groups.new(name='back.right.horn')
_vg = ob_cube_016.vertex_groups.new(name='back.upper.horn')
_vg = ob_cube_016.vertex_groups.new(name='midle.left.low.horn')
_vg = ob_cube_016.vertex_groups.new(name='midle.right.low.horn')
_vg = ob_cube_016.vertex_groups.new(name='eye')
_vg = ob_cube_016.vertex_groups.new(name='tail1')
_vg = ob_cube_016.vertex_groups.new(name='tail2')
_vg = ob_cube_016.vertex_groups.new(name='tail3')
_m = ob_cube_016.modifiers.new('Armature', 'ARMATURE')
_m.object = ob_armature
ob_cube_015.parent = ob_armature
ob_cube_015.matrix_parent_inverse = Matrix(((1.0, 2.22e-16, -2.22e-16, 1.331e-11), (2.22e-16, 0.0, 1.0, -2.254), (2.22e-16, -1.0, 0.0, 1.596), (0.0, 0.0, 0.0, 1.0)))
ob_cube_015.location = (1.399, 1.395, 2.262)
ob_cube_015.rotation_euler = (5.498, 1.571, 0.0)
ob_cube_015.scale = (0.2, 0.2, 0.9)
ob_cube_015.lineart.crease_threshold = 0.0
_vg = ob_cube_015.vertex_groups.new(name='body')
_vg = ob_cube_015.vertex_groups.new(name='midle.left.upper.horn')
_vg = ob_cube_015.vertex_groups.new(name='midle.right.upper.horn')
_vg = ob_cube_015.vertex_groups.new(name='front.rigth.horn')
_vg = ob_cube_015.vertex_groups.new(name='front.left.horn')
_vg = ob_cube_015.vertex_groups.new(name='front.upper.horn')
_vg = ob_cube_015.vertex_groups.new(name='front.low.horn')
_vg = ob_cube_015.vertex_groups.new(name='back.low.horn')
_vg = ob_cube_015.vertex_groups.new(name='back.left.horn')
_vg.add([0, 1, 2, 3, 4, 5, 6, 7], 1.0, 'REPLACE')
_vg = ob_cube_015.vertex_groups.new(name='back.right.horn')
_vg = ob_cube_015.vertex_groups.new(name='back.upper.horn')
_vg = ob_cube_015.vertex_groups.new(name='midle.left.low.horn')
_vg = ob_cube_015.vertex_groups.new(name='midle.right.low.horn')
_vg = ob_cube_015.vertex_groups.new(name='eye')
_vg = ob_cube_015.vertex_groups.new(name='tail1')
_vg = ob_cube_015.vertex_groups.new(name='tail2')
_vg = ob_cube_015.vertex_groups.new(name='tail3')
_m = ob_cube_015.modifiers.new('Armature', 'ARMATURE')
_m.object = ob_armature
ob_cube_014.parent = ob_armature
ob_cube_014.matrix_parent_inverse = Matrix(((1.0, 2.22e-16, -2.22e-16, 1.331e-11), (2.22e-16, 0.0, 1.0, -2.254), (2.22e-16, -1.0, 0.0, 1.596), (0.0, 0.0, 0.0, 1.0)))
ob_cube_014.location = (-1.4, 1.395, 2.262)
ob_cube_014.rotation_euler = (3.927, 1.571, 0.0)
ob_cube_014.scale = (0.2, 0.2, 0.9)
ob_cube_014.lineart.crease_threshold = 0.0
_vg = ob_cube_014.vertex_groups.new(name='body')
_vg = ob_cube_014.vertex_groups.new(name='midle.left.upper.horn')
_vg = ob_cube_014.vertex_groups.new(name='midle.right.upper.horn')
_vg = ob_cube_014.vertex_groups.new(name='front.rigth.horn')
_vg = ob_cube_014.vertex_groups.new(name='front.left.horn')
_vg = ob_cube_014.vertex_groups.new(name='front.upper.horn')
_vg = ob_cube_014.vertex_groups.new(name='front.low.horn')
_vg = ob_cube_014.vertex_groups.new(name='back.low.horn')
_vg = ob_cube_014.vertex_groups.new(name='back.left.horn')
_vg = ob_cube_014.vertex_groups.new(name='back.right.horn')
_vg.add([0, 1, 2, 3, 4, 5, 6, 7], 1.0, 'REPLACE')
_vg = ob_cube_014.vertex_groups.new(name='back.upper.horn')
_vg = ob_cube_014.vertex_groups.new(name='midle.left.low.horn')
_vg = ob_cube_014.vertex_groups.new(name='midle.right.low.horn')
_vg = ob_cube_014.vertex_groups.new(name='eye')
_vg = ob_cube_014.vertex_groups.new(name='tail1')
_vg = ob_cube_014.vertex_groups.new(name='tail2')
_vg = ob_cube_014.vertex_groups.new(name='tail3')
_m = ob_cube_014.modifiers.new('Armature', 'ARMATURE')
_m.object = ob_armature
ob_cube_013.parent = ob_armature
ob_cube_013.matrix_parent_inverse = Matrix(((1.0, 2.22e-16, -2.22e-16, 1.331e-11), (2.22e-16, 0.0, 1.0, -2.254), (2.22e-16, -1.0, 0.0, 1.596), (0.0, 0.0, 0.0, 1.0)))
ob_cube_013.location = (0.008415, 1.382, 3.632)
ob_cube_013.rotation_euler = (5.565e-08, 0.7854, -4.712)
ob_cube_013.scale = (0.2, 0.2, 0.9)
ob_cube_013.lineart.crease_threshold = 0.0
_vg = ob_cube_013.vertex_groups.new(name='body')
_vg = ob_cube_013.vertex_groups.new(name='midle.left.upper.horn')
_vg = ob_cube_013.vertex_groups.new(name='midle.right.upper.horn')
_vg = ob_cube_013.vertex_groups.new(name='front.rigth.horn')
_vg = ob_cube_013.vertex_groups.new(name='front.left.horn')
_vg = ob_cube_013.vertex_groups.new(name='front.upper.horn')
_vg = ob_cube_013.vertex_groups.new(name='front.low.horn')
_vg = ob_cube_013.vertex_groups.new(name='back.low.horn')
_vg = ob_cube_013.vertex_groups.new(name='back.left.horn')
_vg = ob_cube_013.vertex_groups.new(name='back.right.horn')
_vg = ob_cube_013.vertex_groups.new(name='back.upper.horn')
_vg.add([0, 1, 2, 3, 4, 5, 6, 7], 1.0, 'REPLACE')
_vg = ob_cube_013.vertex_groups.new(name='midle.left.low.horn')
_vg = ob_cube_013.vertex_groups.new(name='midle.right.low.horn')
_vg = ob_cube_013.vertex_groups.new(name='eye')
_vg = ob_cube_013.vertex_groups.new(name='tail1')
_vg = ob_cube_013.vertex_groups.new(name='tail2')
_vg = ob_cube_013.vertex_groups.new(name='tail3')
_m = ob_cube_013.modifiers.new('Armature', 'ARMATURE')
_m.object = ob_armature
ob_cube_012.parent = ob_armature
ob_cube_012.matrix_parent_inverse = Matrix(((1.0, 2.22e-16, -2.22e-16, 1.331e-11), (2.22e-16, 0.0, 1.0, -2.254), (2.22e-16, -1.0, 0.0, 1.596), (0.0, 0.0, 0.0, 1.0)))
ob_cube_012.location = (0.008415, -1.398, 3.632)
ob_cube_012.rotation_euler = (5.565e-08, 0.7854, -1.571)
ob_cube_012.scale = (0.2, 0.2, 0.9)
ob_cube_012.lineart.crease_threshold = 0.0
_vg = ob_cube_012.vertex_groups.new(name='body')
_vg = ob_cube_012.vertex_groups.new(name='midle.left.upper.horn')
_vg = ob_cube_012.vertex_groups.new(name='midle.right.upper.horn')
_vg = ob_cube_012.vertex_groups.new(name='front.rigth.horn')
_vg = ob_cube_012.vertex_groups.new(name='front.left.horn')
_vg = ob_cube_012.vertex_groups.new(name='front.upper.horn')
_vg.add([0, 1, 2, 3, 4, 5, 6, 7], 1.0, 'REPLACE')
_vg = ob_cube_012.vertex_groups.new(name='front.low.horn')
_vg = ob_cube_012.vertex_groups.new(name='back.low.horn')
_vg = ob_cube_012.vertex_groups.new(name='back.left.horn')
_vg = ob_cube_012.vertex_groups.new(name='back.right.horn')
_vg = ob_cube_012.vertex_groups.new(name='back.upper.horn')
_vg = ob_cube_012.vertex_groups.new(name='midle.left.low.horn')
_vg = ob_cube_012.vertex_groups.new(name='midle.right.low.horn')
_vg = ob_cube_012.vertex_groups.new(name='eye')
_vg = ob_cube_012.vertex_groups.new(name='tail1')
_vg = ob_cube_012.vertex_groups.new(name='tail2')
_vg = ob_cube_012.vertex_groups.new(name='tail3')
_m = ob_cube_012.modifiers.new('Armature', 'ARMATURE')
_m.object = ob_armature
ob_cube_011.parent = ob_armature
ob_cube_011.matrix_parent_inverse = Matrix(((1.0, 2.22e-16, -2.22e-16, 1.331e-11), (2.22e-16, 0.0, 1.0, -2.254), (2.22e-16, -1.0, 0.0, 1.596), (0.0, 0.0, 0.0, 1.0)))
ob_cube_011.location = (-1.35, -9.708e-07, 3.632)
ob_cube_011.rotation_euler = (5.565e-08, -0.7854, -1.344e-07)
ob_cube_011.scale = (0.2, 0.2, 0.9)
ob_cube_011.lineart.crease_threshold = 0.0
_vg = ob_cube_011.vertex_groups.new(name='body')
_vg = ob_cube_011.vertex_groups.new(name='midle.left.upper.horn')
_vg = ob_cube_011.vertex_groups.new(name='midle.right.upper.horn')
_vg.add([0, 1, 2, 3, 4, 5, 6, 7], 1.0, 'REPLACE')
_vg = ob_cube_011.vertex_groups.new(name='front.rigth.horn')
_vg = ob_cube_011.vertex_groups.new(name='front.left.horn')
_vg = ob_cube_011.vertex_groups.new(name='front.upper.horn')
_vg = ob_cube_011.vertex_groups.new(name='front.low.horn')
_vg = ob_cube_011.vertex_groups.new(name='back.low.horn')
_vg = ob_cube_011.vertex_groups.new(name='back.left.horn')
_vg = ob_cube_011.vertex_groups.new(name='back.right.horn')
_vg = ob_cube_011.vertex_groups.new(name='back.upper.horn')
_vg = ob_cube_011.vertex_groups.new(name='midle.left.low.horn')
_vg = ob_cube_011.vertex_groups.new(name='midle.right.low.horn')
_vg = ob_cube_011.vertex_groups.new(name='eye')
_vg = ob_cube_011.vertex_groups.new(name='tail1')
_vg = ob_cube_011.vertex_groups.new(name='tail2')
_vg = ob_cube_011.vertex_groups.new(name='tail3')
_m = ob_cube_011.modifiers.new('Armature', 'ARMATURE')
_m.object = ob_armature
ob_cube_010.parent = ob_armature
ob_cube_010.matrix_parent_inverse = Matrix(((1.0, 2.22e-16, -2.22e-16, 1.331e-11), (2.22e-16, 0.0, 1.0, -2.254), (2.22e-16, -1.0, 0.0, 1.596), (0.0, 0.0, 0.0, 1.0)))
ob_cube_010.location = (1.35, -9.708e-07, 3.632)
ob_cube_010.rotation_euler = (5.565e-08, 0.7854, 1.344e-07)
ob_cube_010.scale = (0.2, 0.2, 0.9)
ob_cube_010.lineart.crease_threshold = 0.0
_vg = ob_cube_010.vertex_groups.new(name='body')
_vg = ob_cube_010.vertex_groups.new(name='midle.left.upper.horn')
_vg.add([0, 1, 2, 3, 4, 5, 6, 7], 1.0, 'REPLACE')
_vg = ob_cube_010.vertex_groups.new(name='midle.right.upper.horn')
_vg = ob_cube_010.vertex_groups.new(name='front.rigth.horn')
_vg = ob_cube_010.vertex_groups.new(name='front.left.horn')
_vg = ob_cube_010.vertex_groups.new(name='front.upper.horn')
_vg = ob_cube_010.vertex_groups.new(name='front.low.horn')
_vg = ob_cube_010.vertex_groups.new(name='back.low.horn')
_vg = ob_cube_010.vertex_groups.new(name='back.left.horn')
_vg = ob_cube_010.vertex_groups.new(name='back.right.horn')
_vg = ob_cube_010.vertex_groups.new(name='back.upper.horn')
_vg = ob_cube_010.vertex_groups.new(name='midle.left.low.horn')
_vg = ob_cube_010.vertex_groups.new(name='midle.right.low.horn')
_vg = ob_cube_010.vertex_groups.new(name='eye')
_vg = ob_cube_010.vertex_groups.new(name='tail1')
_vg = ob_cube_010.vertex_groups.new(name='tail2')
_vg = ob_cube_010.vertex_groups.new(name='tail3')
_m = ob_cube_010.modifiers.new('Armature', 'ARMATURE')
_m.object = ob_armature
ob_cube_009.parent = ob_armature
ob_cube_009.matrix_parent_inverse = Matrix(((1.0, 2.22e-16, -2.22e-16, 1.331e-11), (2.22e-16, 0.0, 1.0, -2.254), (2.22e-16, -1.0, 0.0, 1.596), (0.0, 0.0, 0.0, 1.0)))
ob_cube_009.location = (0.005068, -6.798e-07, 0.8721)
ob_cube_009.rotation_euler = (-2.687e-07, 3.142, 1.263e-14)
ob_cube_009.scale = (1.2, 1.2, 0.2)
ob_cube_009.lineart.crease_threshold = 0.0
_vg = ob_cube_009.vertex_groups.new(name='body')
_vg.add([0, 1, 2, 3, 4, 5, 6, 7], 1.0, 'REPLACE')
_vg = ob_cube_009.vertex_groups.new(name='midle.left.upper.horn')
_vg = ob_cube_009.vertex_groups.new(name='midle.right.upper.horn')
_vg = ob_cube_009.vertex_groups.new(name='front.rigth.horn')
_vg = ob_cube_009.vertex_groups.new(name='front.left.horn')
_vg = ob_cube_009.vertex_groups.new(name='front.upper.horn')
_vg = ob_cube_009.vertex_groups.new(name='front.low.horn')
_vg = ob_cube_009.vertex_groups.new(name='back.low.horn')
_vg = ob_cube_009.vertex_groups.new(name='back.left.horn')
_vg = ob_cube_009.vertex_groups.new(name='back.right.horn')
_vg = ob_cube_009.vertex_groups.new(name='back.upper.horn')
_vg = ob_cube_009.vertex_groups.new(name='midle.left.low.horn')
_vg = ob_cube_009.vertex_groups.new(name='midle.right.low.horn')
_vg = ob_cube_009.vertex_groups.new(name='eye')
_vg = ob_cube_009.vertex_groups.new(name='tail1')
_vg = ob_cube_009.vertex_groups.new(name='tail2')
_vg = ob_cube_009.vertex_groups.new(name='tail3')
_m = ob_cube_009.modifiers.new('Armature', 'ARMATURE')
_m.object = ob_armature
ob_cube_008.parent = ob_armature
ob_cube_008.matrix_parent_inverse = Matrix(((1.0, 2.22e-16, -2.22e-16, 1.331e-11), (2.22e-16, 0.0, 1.0, -2.254), (2.22e-16, -1.0, 0.0, 1.596), (0.0, 0.0, 0.0, 1.0)))
ob_cube_008.location = (1.394, 0.0, 2.255)
ob_cube_008.rotation_euler = (-2.687e-07, 3.142, 1.175e-14)
ob_cube_008.scale = (0.2, 1.2, 1.2)
ob_cube_008.lineart.crease_threshold = 0.0
_vg = ob_cube_008.vertex_groups.new(name='body')
_vg.add([0, 1, 2, 3, 4, 5, 6, 7], 1.0, 'REPLACE')
_vg = ob_cube_008.vertex_groups.new(name='midle.left.upper.horn')
_vg = ob_cube_008.vertex_groups.new(name='midle.right.upper.horn')
_vg = ob_cube_008.vertex_groups.new(name='front.rigth.horn')
_vg = ob_cube_008.vertex_groups.new(name='front.left.horn')
_vg = ob_cube_008.vertex_groups.new(name='front.upper.horn')
_vg = ob_cube_008.vertex_groups.new(name='front.low.horn')
_vg = ob_cube_008.vertex_groups.new(name='back.low.horn')
_vg = ob_cube_008.vertex_groups.new(name='back.left.horn')
_vg = ob_cube_008.vertex_groups.new(name='back.right.horn')
_vg = ob_cube_008.vertex_groups.new(name='back.upper.horn')
_vg = ob_cube_008.vertex_groups.new(name='midle.left.low.horn')
_vg = ob_cube_008.vertex_groups.new(name='midle.right.low.horn')
_vg = ob_cube_008.vertex_groups.new(name='eye')
_vg = ob_cube_008.vertex_groups.new(name='tail1')
_vg = ob_cube_008.vertex_groups.new(name='tail2')
_vg = ob_cube_008.vertex_groups.new(name='tail3')
_m = ob_cube_008.modifiers.new('Armature', 'ARMATURE')
_m.object = ob_armature
ob_cube_007.parent = ob_armature
ob_cube_007.matrix_parent_inverse = Matrix(((1.0, 2.22e-16, -2.22e-16, 1.331e-11), (2.22e-16, 0.0, 1.0, -2.254), (2.22e-16, -1.0, 0.0, 1.596), (0.0, 0.0, 0.0, 1.0)))
ob_cube_007.location = (-5.226e-24, 3.7, 2.255)
ob_cube_007.scale = (0.3, 0.7, 0.3)
ob_cube_007.lineart.crease_threshold = 0.0
_vg = ob_cube_007.vertex_groups.new(name='body')
_vg = ob_cube_007.vertex_groups.new(name='midle.left.upper.horn')
_vg = ob_cube_007.vertex_groups.new(name='midle.right.upper.horn')
_vg = ob_cube_007.vertex_groups.new(name='front.rigth.horn')
_vg = ob_cube_007.vertex_groups.new(name='front.left.horn')
_vg = ob_cube_007.vertex_groups.new(name='front.upper.horn')
_vg = ob_cube_007.vertex_groups.new(name='front.low.horn')
_vg = ob_cube_007.vertex_groups.new(name='back.low.horn')
_vg = ob_cube_007.vertex_groups.new(name='back.left.horn')
_vg = ob_cube_007.vertex_groups.new(name='back.right.horn')
_vg = ob_cube_007.vertex_groups.new(name='back.upper.horn')
_vg = ob_cube_007.vertex_groups.new(name='midle.left.low.horn')
_vg = ob_cube_007.vertex_groups.new(name='midle.right.low.horn')
_vg = ob_cube_007.vertex_groups.new(name='eye')
_vg = ob_cube_007.vertex_groups.new(name='tail1')
_vg = ob_cube_007.vertex_groups.new(name='tail2')
_vg.add([0, 1, 2, 3, 4, 5, 6, 7], 1.0, 'REPLACE')
_vg = ob_cube_007.vertex_groups.new(name='tail3')
_m = ob_cube_007.modifiers.new('Armature', 'ARMATURE')
_m.object = ob_armature
ob_cube_006.parent = ob_armature
ob_cube_006.matrix_parent_inverse = Matrix(((1.0, 2.22e-16, -2.22e-16, 1.331e-11), (2.22e-16, 0.0, 1.0, -2.254), (2.22e-16, -1.0, 0.0, 1.596), (0.0, 0.0, 0.0, 1.0)))
ob_cube_006.location = (0.005068, -6.798e-07, 3.653)
ob_cube_006.scale = (1.2, 1.2, 0.2)
ob_cube_006.lineart.crease_threshold = 0.0
_vg = ob_cube_006.vertex_groups.new(name='body')
_vg.add([0, 1, 2, 3, 4, 5, 6, 7], 1.0, 'REPLACE')
_vg = ob_cube_006.vertex_groups.new(name='midle.left.upper.horn')
_vg = ob_cube_006.vertex_groups.new(name='midle.right.upper.horn')
_vg = ob_cube_006.vertex_groups.new(name='front.rigth.horn')
_vg = ob_cube_006.vertex_groups.new(name='front.left.horn')
_vg = ob_cube_006.vertex_groups.new(name='front.upper.horn')
_vg = ob_cube_006.vertex_groups.new(name='front.low.horn')
_vg = ob_cube_006.vertex_groups.new(name='back.low.horn')
_vg = ob_cube_006.vertex_groups.new(name='back.left.horn')
_vg = ob_cube_006.vertex_groups.new(name='back.right.horn')
_vg = ob_cube_006.vertex_groups.new(name='back.upper.horn')
_vg = ob_cube_006.vertex_groups.new(name='midle.left.low.horn')
_vg = ob_cube_006.vertex_groups.new(name='midle.right.low.horn')
_vg = ob_cube_006.vertex_groups.new(name='eye')
_vg = ob_cube_006.vertex_groups.new(name='tail1')
_vg = ob_cube_006.vertex_groups.new(name='tail2')
_vg = ob_cube_006.vertex_groups.new(name='tail3')
_m = ob_cube_006.modifiers.new('Armature', 'ARMATURE')
_m.object = ob_armature
ob_cube_005.parent = ob_armature
ob_cube_005.matrix_parent_inverse = Matrix(((1.0, 2.22e-16, -2.22e-16, 1.331e-11), (2.22e-16, 0.0, 1.0, -2.254), (2.22e-16, -1.0, 0.0, 1.596), (0.0, 0.0, 0.0, 1.0)))
ob_cube_005.location = (-5.226e-24, 4.995, 2.255)
ob_cube_005.scale = (0.2, 0.6, 0.2)
ob_cube_005.lineart.crease_threshold = 0.0
_vg = ob_cube_005.vertex_groups.new(name='body')
_vg = ob_cube_005.vertex_groups.new(name='midle.left.upper.horn')
_vg = ob_cube_005.vertex_groups.new(name='midle.right.upper.horn')
_vg = ob_cube_005.vertex_groups.new(name='front.rigth.horn')
_vg = ob_cube_005.vertex_groups.new(name='front.left.horn')
_vg = ob_cube_005.vertex_groups.new(name='front.upper.horn')
_vg = ob_cube_005.vertex_groups.new(name='front.low.horn')
_vg = ob_cube_005.vertex_groups.new(name='back.low.horn')
_vg = ob_cube_005.vertex_groups.new(name='back.left.horn')
_vg = ob_cube_005.vertex_groups.new(name='back.right.horn')
_vg = ob_cube_005.vertex_groups.new(name='back.upper.horn')
_vg = ob_cube_005.vertex_groups.new(name='midle.left.low.horn')
_vg = ob_cube_005.vertex_groups.new(name='midle.right.low.horn')
_vg = ob_cube_005.vertex_groups.new(name='eye')
_vg = ob_cube_005.vertex_groups.new(name='tail1')
_vg = ob_cube_005.vertex_groups.new(name='tail2')
_vg = ob_cube_005.vertex_groups.new(name='tail3')
_vg.add([0, 1, 2, 3, 4, 5, 6, 7], 1.0, 'REPLACE')
_m = ob_cube_005.modifiers.new('Armature', 'ARMATURE')
_m.object = ob_armature
ob_cube_004.parent = ob_armature
ob_cube_004.matrix_parent_inverse = Matrix(((1.0, 2.22e-16, -2.22e-16, 1.331e-11), (2.22e-16, 0.0, 1.0, -2.254), (2.22e-16, -1.0, 0.0, 1.596), (0.0, 0.0, 0.0, 1.0)))
ob_cube_004.location = (-1.394, 0.0, 2.257)
ob_cube_004.scale = (0.2, 1.2, 1.2)
ob_cube_004.lineart.crease_threshold = 0.0
_vg = ob_cube_004.vertex_groups.new(name='body')
_vg.add([0, 1, 2, 3, 4, 5, 6, 7], 1.0, 'REPLACE')
_vg = ob_cube_004.vertex_groups.new(name='midle.left.upper.horn')
_vg = ob_cube_004.vertex_groups.new(name='midle.right.upper.horn')
_vg = ob_cube_004.vertex_groups.new(name='front.rigth.horn')
_vg = ob_cube_004.vertex_groups.new(name='front.left.horn')
_vg = ob_cube_004.vertex_groups.new(name='front.upper.horn')
_vg = ob_cube_004.vertex_groups.new(name='front.low.horn')
_vg = ob_cube_004.vertex_groups.new(name='back.low.horn')
_vg = ob_cube_004.vertex_groups.new(name='back.left.horn')
_vg = ob_cube_004.vertex_groups.new(name='back.right.horn')
_vg = ob_cube_004.vertex_groups.new(name='back.upper.horn')
_vg = ob_cube_004.vertex_groups.new(name='midle.left.low.horn')
_vg = ob_cube_004.vertex_groups.new(name='midle.right.low.horn')
_vg = ob_cube_004.vertex_groups.new(name='eye')
_vg = ob_cube_004.vertex_groups.new(name='tail1')
_vg = ob_cube_004.vertex_groups.new(name='tail2')
_vg = ob_cube_004.vertex_groups.new(name='tail3')
_m = ob_cube_004.modifiers.new('Armature', 'ARMATURE')
_m.object = ob_armature
ob_cube_003.parent = ob_armature
ob_cube_003.matrix_parent_inverse = Matrix(((1.0, 2.22e-16, -2.22e-16, 1.331e-11), (2.22e-16, 0.0, 1.0, -2.254), (2.22e-16, -1.0, 0.0, 1.596), (0.0, 0.0, 0.0, 1.0)))
ob_cube_003.location = (-5.226e-24, 2.2, 2.255)
ob_cube_003.scale = (0.4, 0.8, 0.4)
ob_cube_003.lineart.crease_threshold = 0.0
_vg = ob_cube_003.vertex_groups.new(name='body')
_vg = ob_cube_003.vertex_groups.new(name='midle.left.upper.horn')
_vg = ob_cube_003.vertex_groups.new(name='midle.right.upper.horn')
_vg = ob_cube_003.vertex_groups.new(name='front.rigth.horn')
_vg = ob_cube_003.vertex_groups.new(name='front.left.horn')
_vg = ob_cube_003.vertex_groups.new(name='front.upper.horn')
_vg = ob_cube_003.vertex_groups.new(name='front.low.horn')
_vg = ob_cube_003.vertex_groups.new(name='back.low.horn')
_vg = ob_cube_003.vertex_groups.new(name='back.left.horn')
_vg = ob_cube_003.vertex_groups.new(name='back.right.horn')
_vg = ob_cube_003.vertex_groups.new(name='back.upper.horn')
_vg = ob_cube_003.vertex_groups.new(name='midle.left.low.horn')
_vg = ob_cube_003.vertex_groups.new(name='midle.right.low.horn')
_vg = ob_cube_003.vertex_groups.new(name='eye')
_vg = ob_cube_003.vertex_groups.new(name='tail1')
_vg.add([0, 1, 2, 3, 4, 5, 6, 7], 1.0, 'REPLACE')
_vg = ob_cube_003.vertex_groups.new(name='tail2')
_vg = ob_cube_003.vertex_groups.new(name='tail3')
_m = ob_cube_003.modifiers.new('Armature', 'ARMATURE')
_m.object = ob_armature
ob_cube_002.parent = ob_armature
ob_cube_002.matrix_parent_inverse = Matrix(((1.0, 2.22e-16, -2.22e-16, 1.331e-11), (2.22e-16, 0.0, 1.0, -2.254), (2.22e-16, -1.0, 0.0, 1.596), (0.0, 0.0, 0.0, 1.0)))
ob_cube_002.location = (0.005321, -1.356e-06, 2.255)
ob_cube_002.scale = (1.2, 1.6, 1.2)
ob_cube_002.lineart.crease_threshold = 0.0
_vg = ob_cube_002.vertex_groups.new(name='body')
_vg.add([0, 1, 2, 3, 4, 5, 6, 7], 1.0, 'REPLACE')
_vg = ob_cube_002.vertex_groups.new(name='midle.left.upper.horn')
_vg = ob_cube_002.vertex_groups.new(name='midle.right.upper.horn')
_vg = ob_cube_002.vertex_groups.new(name='front.rigth.horn')
_vg = ob_cube_002.vertex_groups.new(name='front.left.horn')
_vg = ob_cube_002.vertex_groups.new(name='front.upper.horn')
_vg = ob_cube_002.vertex_groups.new(name='front.low.horn')
_vg = ob_cube_002.vertex_groups.new(name='back.low.horn')
_vg = ob_cube_002.vertex_groups.new(name='back.left.horn')
_vg = ob_cube_002.vertex_groups.new(name='back.right.horn')
_vg = ob_cube_002.vertex_groups.new(name='back.upper.horn')
_vg = ob_cube_002.vertex_groups.new(name='midle.left.low.horn')
_vg = ob_cube_002.vertex_groups.new(name='midle.right.low.horn')
_vg = ob_cube_002.vertex_groups.new(name='eye')
_vg = ob_cube_002.vertex_groups.new(name='tail1')
_vg = ob_cube_002.vertex_groups.new(name='tail2')
_vg = ob_cube_002.vertex_groups.new(name='tail3')
_m = ob_cube_002.modifiers.new('Armature', 'ARMATURE')
_m.object = ob_armature
ob_cube_001.parent = ob_armature
ob_cube_001.matrix_parent_inverse = Matrix(((1.0, 2.22e-16, -2.22e-16, 1.331e-11), (2.22e-16, 0.0, 1.0, -2.254), (2.22e-16, -1.0, 0.0, 1.596), (0.0, 0.0, 0.0, 1.0)))
ob_cube_001.location = (-0.1955, -1.551, 2.257)
ob_cube_001.scale = (0.2, 0.1, 0.2)
ob_cube_001.lineart.crease_threshold = 0.0
_vg = ob_cube_001.vertex_groups.new(name='body')
_vg = ob_cube_001.vertex_groups.new(name='midle.left.upper.horn')
_vg = ob_cube_001.vertex_groups.new(name='midle.right.upper.horn')
_vg = ob_cube_001.vertex_groups.new(name='front.rigth.horn')
_vg = ob_cube_001.vertex_groups.new(name='front.left.horn')
_vg = ob_cube_001.vertex_groups.new(name='front.upper.horn')
_vg = ob_cube_001.vertex_groups.new(name='front.low.horn')
_vg = ob_cube_001.vertex_groups.new(name='back.low.horn')
_vg = ob_cube_001.vertex_groups.new(name='back.left.horn')
_vg = ob_cube_001.vertex_groups.new(name='back.right.horn')
_vg = ob_cube_001.vertex_groups.new(name='back.upper.horn')
_vg = ob_cube_001.vertex_groups.new(name='midle.left.low.horn')
_vg = ob_cube_001.vertex_groups.new(name='midle.right.low.horn')
_vg = ob_cube_001.vertex_groups.new(name='eye')
_vg.add([0, 1, 2, 3, 4, 5, 6, 7], 1.0, 'REPLACE')
_vg = ob_cube_001.vertex_groups.new(name='tail1')
_vg = ob_cube_001.vertex_groups.new(name='tail2')
_vg = ob_cube_001.vertex_groups.new(name='tail3')
_m = ob_cube_001.modifiers.new('Armature', 'ARMATURE')
_m.object = ob_armature
ob_cube.parent = ob_armature
ob_cube.matrix_parent_inverse = Matrix(((1.0, 2.22e-16, -2.22e-16, 1.331e-11), (2.22e-16, 0.0, 1.0, -2.254), (2.22e-16, -1.0, 0.0, 1.596), (0.0, 0.0, 0.0, 1.0)))
ob_cube.location = (1.408, -1.404, 2.262)
ob_cube.rotation_euler = (0.7854, 1.571, 0.0)
ob_cube.scale = (0.2, 0.2, 0.9)
ob_cube.lineart.crease_threshold = 0.0
_vg = ob_cube.vertex_groups.new(name='body')
_vg = ob_cube.vertex_groups.new(name='midle.left.upper.horn')
_vg = ob_cube.vertex_groups.new(name='midle.right.upper.horn')
_vg = ob_cube.vertex_groups.new(name='front.rigth.horn')
_vg = ob_cube.vertex_groups.new(name='front.left.horn')
_vg.add([0, 1, 2, 3, 4, 5, 6, 7], 1.0, 'REPLACE')
_vg = ob_cube.vertex_groups.new(name='front.upper.horn')
_vg = ob_cube.vertex_groups.new(name='front.low.horn')
_vg = ob_cube.vertex_groups.new(name='back.low.horn')
_vg = ob_cube.vertex_groups.new(name='back.left.horn')
_vg = ob_cube.vertex_groups.new(name='back.right.horn')
_vg = ob_cube.vertex_groups.new(name='back.upper.horn')
_vg = ob_cube.vertex_groups.new(name='midle.left.low.horn')
_vg = ob_cube.vertex_groups.new(name='midle.right.low.horn')
_vg = ob_cube.vertex_groups.new(name='eye')
_vg = ob_cube.vertex_groups.new(name='tail1')
_vg = ob_cube.vertex_groups.new(name='tail2')
_vg = ob_cube.vertex_groups.new(name='tail3')
_m = ob_cube.modifiers.new('Armature', 'ARMATURE')
_m.object = ob_armature

# ---- collection membership
col_collection_1.objects.link(ob_armature)
col_collection_1.objects.link(ob_plane_001)
col_collection_1.objects.link(ob_plane)
col_collection_1.objects.link(ob_cube_020)
col_collection_1.objects.link(ob_cube_019)
col_collection_1.objects.link(ob_cube_018)
col_collection_1.objects.link(ob_cube_017)
col_collection_1.objects.link(ob_cube_016)
col_collection_1.objects.link(ob_cube_015)
col_collection_1.objects.link(ob_cube_014)
col_collection_1.objects.link(ob_cube_013)
col_collection_1.objects.link(ob_cube_012)
col_collection_1.objects.link(ob_cube_011)
col_collection_1.objects.link(ob_cube_010)
col_collection_1.objects.link(ob_cube_009)
col_collection_1.objects.link(ob_cube_008)
col_collection_1.objects.link(ob_cube_007)
col_collection_1.objects.link(ob_cube_006)
col_collection_1.objects.link(ob_cube_005)
col_collection_1.objects.link(ob_cube_004)
col_collection_1.objects.link(ob_cube_003)
col_collection_1.objects.link(ob_cube_002)
col_collection_1.objects.link(ob_cube_001)
col_collection_1.objects.link(ob_cube)

# ---- scene / render settings (as saved in the file)
scene.frame_start = 0; scene.frame_end = 20; scene.frame_set(0)
scene.render.engine = 'BLENDER_EEVEE_NEXT'
scene.render.resolution_percentage = 50
scene.render.dither_intensity = 0.0
scene.render.film_transparent = True
scene.cycles.use_denoising = False
scene.cycles.samples = 10
scene.cycles.sampling_pattern = 'TABULATED_SOBOL'
scene.cycles.light_sampling_threshold = 0.0
scene.cycles.use_adaptive_sampling = False
scene.cycles.use_light_tree = False
scene.cycles.blur_glossy = 0.0
scene.cycles.pixel_filter_type = 'GAUSSIAN'
scene.cycles.sample_clamp_indirect = 0.0
scene.view_settings.view_transform = 'Standard'
bpy.context.view_layer.update()

# ---- added for rendering (the .blend has no active camera and no usable light): camera, sun
cam_auto = bpy.data.cameras.new('AutoCamera')
cam_auto.lens = 50.0
cam_auto.sensor_width = 36.0
cam_auto.clip_end = 1000.0
ob_auto_camera = bpy.data.objects.new('AutoCamera', cam_auto)
scene.collection.objects.link(ob_auto_camera)
ob_auto_camera.location = (10.9178, -10.8569, 11.0044)
ob_auto_camera.rotation_euler = (1.09748, -7.21219e-08, 0.694738)
scene.camera = ob_auto_camera
light_auto_sun = bpy.data.lights.new('AutoSun', 'SUN')
light_auto_sun.energy = 3.0
light_auto_sun.angle = 0.0523599
ob_auto_sun = bpy.data.objects.new('AutoSun', light_auto_sun)
scene.collection.objects.link(ob_auto_sun)
ob_auto_sun.rotation_euler = (0.872665, 0.174533, 0.523599)
bpy.context.view_layer.update()
